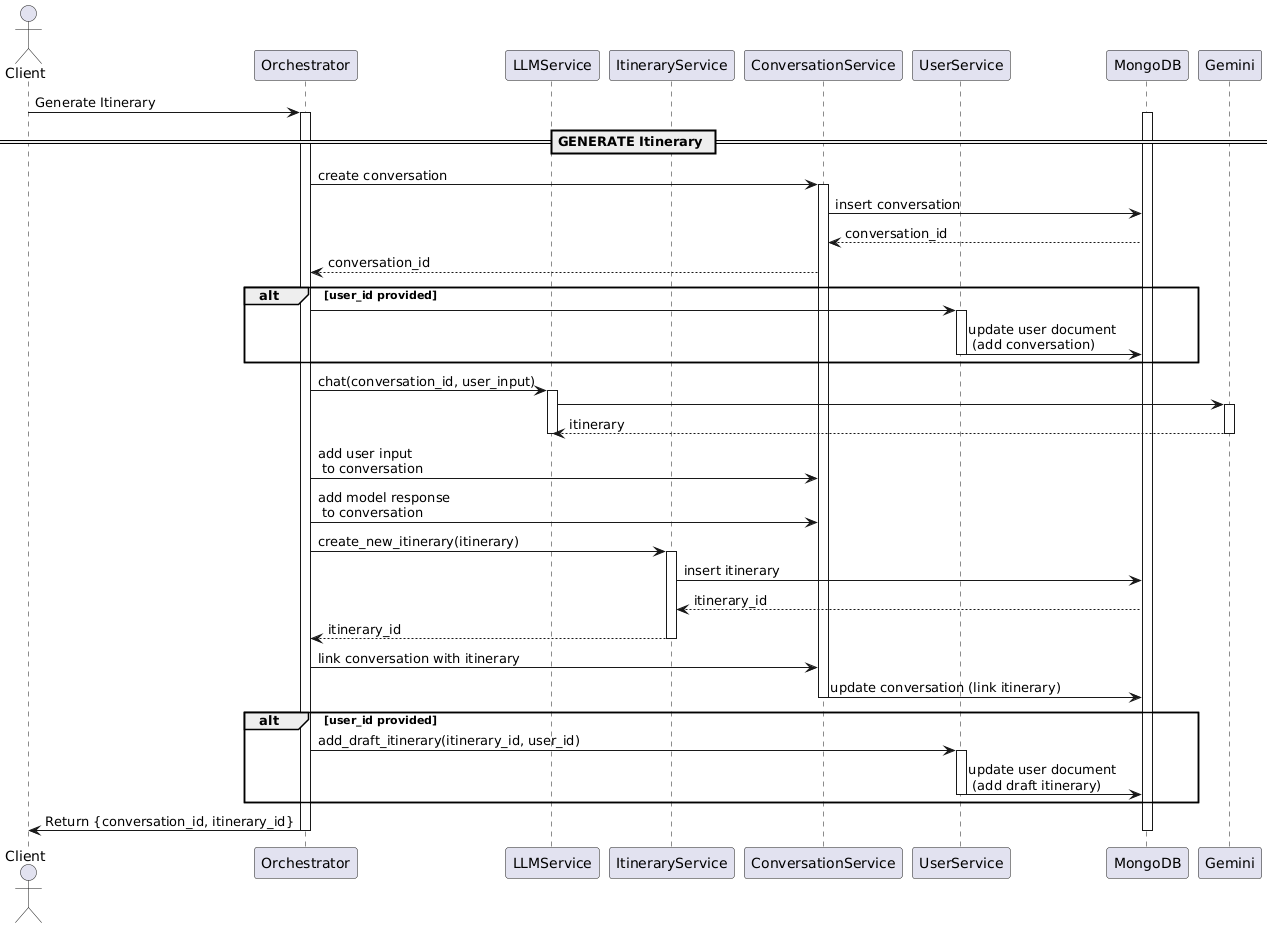

The diagram above was rendered by PlantUML. Its source (embedded in the PNG):
@startuml
actor Client
participant Orchestrator
participant LLMService
participant ItineraryService
participant ConversationService
participant UserService
participant MongoDB
participant Gemini

Client -> Orchestrator : Generate Itinerary

== GENERATE Itinerary ==
activate Orchestrator
activate MongoDB

Orchestrator -> ConversationService : create conversation
activate ConversationService
ConversationService -> MongoDB : insert conversation
MongoDB --> ConversationService: conversation_id
ConversationService --> Orchestrator: conversation_id

alt user_id provided
    Orchestrator -> UserService
    activate UserService
    UserService -> MongoDB : update user document \n (add conversation)
    deactivate UserService
end

Orchestrator -> LLMService : chat(conversation_id, user_input)
activate LLMService
LLMService -> Gemini
activate Gemini
Gemini --> LLMService: itinerary
deactivate Gemini
deactivate LLMService

Orchestrator -> ConversationService : add user input \n to conversation
Orchestrator -> ConversationService : add model response \n to conversation

Orchestrator -> ItineraryService : create_new_itinerary(itinerary)
activate ItineraryService
ItineraryService -> MongoDB : insert itinerary
MongoDB --> ItineraryService: itinerary_id
ItineraryService --> Orchestrator: itinerary_id
deactivate ItineraryService

Orchestrator -> ConversationService : link conversation with itinerary
ConversationService -> MongoDB : update conversation (link itinerary)
deactivate ConversationService

alt user_id provided
    Orchestrator -> UserService : add_draft_itinerary(itinerary_id, user_id)
    activate UserService
    UserService -> MongoDB : update user document \n (add draft itinerary)
    deactivate UserService
end

Orchestrator -> Client : Return {conversation_id, itinerary_id}
deactivate Orchestrator
deactivate MongoDB
@enduml